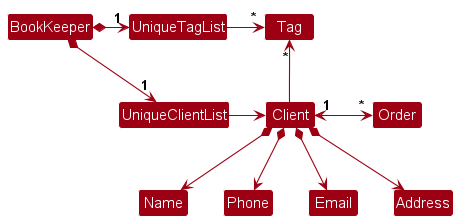

The diagram above was rendered by PlantUML. Its source (embedded in the PNG):
@startuml
!include style.puml
skinparam arrowThickness 1.1
skinparam arrowColor MODEL_COLOR
skinparam classBackgroundColor MODEL_COLOR

BookKeeper *-right-> "1" UniqueClientList
BookKeeper *-right-> "1" UniqueTagList
UniqueTagList -[hidden]down- UniqueClientList
UniqueTagList -[hidden]down- UniqueClientList

UniqueTagList -right-> "*" Tag
UniqueClientList -right-> Client

Client -up-> "*" Tag

Client *--> Name
Client *--> Phone
Client *--> Email
Client *--> Address
Client "1" <----right----> "*" Order :   "     "
@enduml